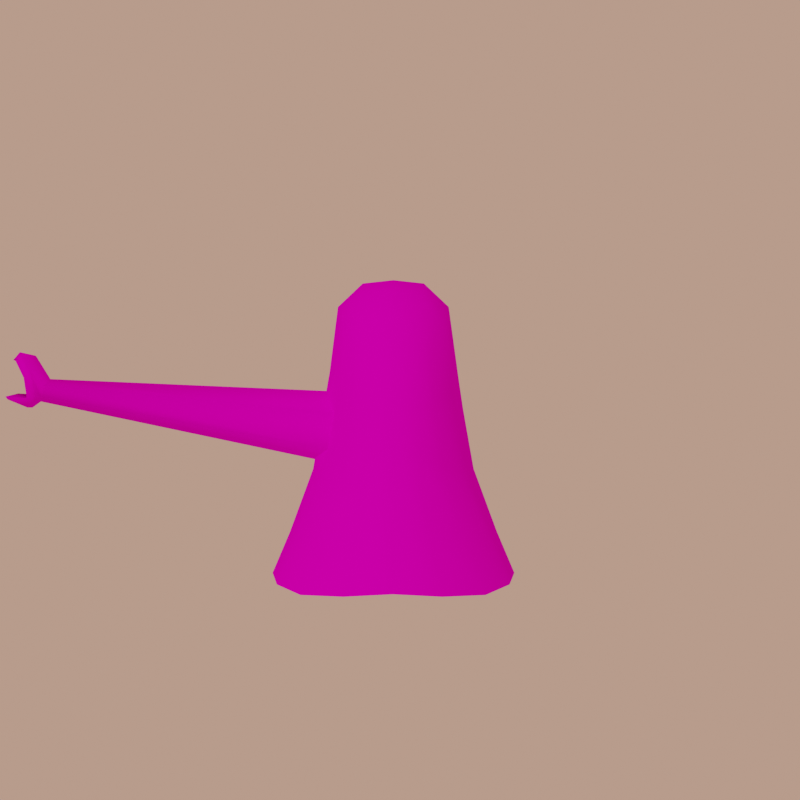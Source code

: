 # Source: Sneak_animations.blend  (saved by Blender 3.4.6; exported with 4.5.12 LTS)
import bpy
from mathutils import Matrix  # noqa: F401  (used for matrix-valued properties, if any)

bpy.ops.wm.read_factory_settings(use_empty=True)
scene = bpy.context.scene
scene.name = 'Scene'

# ---- collections
col_witness_stand = bpy.data.collections.new('Witness Stand'); scene.collection.children.link(col_witness_stand)
col_small_characters_stand = bpy.data.collections.new('Small Characters Stand'); scene.collection.children.link(col_small_characters_stand)
col_leaf_and_luther_stand = bpy.data.collections.new('Leaf and Luther Stand'); scene.collection.children.link(col_leaf_and_luther_stand)
col_tower_toppler_position = bpy.data.collections.new('Tower Toppler Position'); scene.collection.children.link(col_tower_toppler_position)

# ---- images (referenced by path relative to the original .blend; pixels are not part of the script)
import os
ASSET_DIR = os.environ.get("B2B_ASSET_DIR", "")  # directory of the original .blend (textures are referenced by path, not embedded)
HERE = os.path.dirname(os.path.abspath(__file__))  # packed textures are extracted next to this script under _unpacked/

def load_image(name, relpath, width, height, colorspace="sRGB"):
    """Load a texture the original file referenced (path relative to the .blend, or extracted next to this script)."""
    p = next((c for c in (os.path.join(HERE, relpath), os.path.join(ASSET_DIR, relpath)) if relpath and os.path.exists(c)), "")
    if p:
        img = bpy.data.images.load(p, check_existing=True)
        img.name = name
    else:  # same state as the original file: an image datablock whose file is absent (Cycles renders it pink)
        img = bpy.data.images.new(name, width, height)
        img.source = "FILE"
        img.filepath = "//" + (relpath or name)
    img.colorspace_settings.name = colorspace
    return img
img_sneak_png_001 = load_image('Sneak.png.001', 'Sneak.png', 1024, 1024, 'sRGB')

# ---- materials (node trees are filled in below, after node groups)
mat_brown = bpy.data.materials.new('Brown')
mat_brown.use_transparent_shadow = False
mat_light_brown = bpy.data.materials.new('Light Brown')
mat_light_brown.use_transparent_shadow = False
mat_sneak_mat = bpy.data.materials.new('sneak_MAT')
mat_sneak_mat.use_transparent_shadow = False
mat_sneak_mat.roughness = 0.5

# ---- material node trees
mat_brown.use_nodes = True; mat_brown.node_tree.nodes.clear()
_N = mat_brown.node_tree.nodes; _L = mat_brown.node_tree.links
n0 = _N.new('ShaderNodeBsdfPrincipled'); n0.name = 'Principled BSDF'; n0.location = (10, 300)
n0.distribution = 'GGX'
n0.subsurface_method = 'RANDOM_WALK_SKIN'
n0.inputs[0].default_value = (0.2582, 0.09562, 0.06973, 1.0)
n0.inputs[3].default_value = 1.45
n0.inputs[27].default_value = (0.0, 0.0, 0.0, 1.0)
n0.inputs[28].default_value = 1.0
n1 = _N.new('ShaderNodeOutputMaterial'); n1.name = 'Material Output'; n1.location = (300, 300)
_L.new(n0.outputs[0], n1.inputs[0])
n1.is_active_output = True
mat_light_brown.use_nodes = True; mat_light_brown.node_tree.nodes.clear()
_N = mat_light_brown.node_tree.nodes; _L = mat_light_brown.node_tree.links
n0 = _N.new('ShaderNodeBsdfPrincipled'); n0.name = 'Principled BSDF'; n0.location = (10, 300)
n0.distribution = 'GGX'
n0.subsurface_method = 'RANDOM_WALK_SKIN'
n0.inputs[0].default_value = (0.6152, 0.277, 0.1064, 1.0)
n0.inputs[3].default_value = 1.45
n0.inputs[27].default_value = (0.0, 0.0, 0.0, 1.0)
n0.inputs[28].default_value = 1.0
n1 = _N.new('ShaderNodeOutputMaterial'); n1.name = 'Material Output'; n1.location = (300, 300)
_L.new(n0.outputs[0], n1.inputs[0])
n1.is_active_output = True
mat_sneak_mat.use_nodes = True; mat_sneak_mat.node_tree.nodes.clear()
_N = mat_sneak_mat.node_tree.nodes; _L = mat_sneak_mat.node_tree.links
n0 = _N.new('ShaderNodeBsdfPrincipled'); n0.name = 'Principled BSDF'; n0.location = (10, 300)
n0.distribution = 'GGX'
n0.subsurface_method = 'RANDOM_WALK_SKIN'
n0.inputs[3].default_value = 1.45
n0.inputs[13].default_value = 0.0
n0.inputs[27].default_value = (0.0, 0.0, 0.0, 1.0)
n0.inputs[28].default_value = 1.0
n1 = _N.new('ShaderNodeOutputMaterial'); n1.name = 'Material Output'; n1.location = (300, 300)
n2 = _N.new('ShaderNodeNormalMap'); n2.name = 'Normal Map'; n2.location = (-300, -300)
n2.label = 'Normal/Map'
n2.inputs[0].default_value = 0.0
n3 = _N.new('ShaderNodeTexImage'); n3.name = 'Image Texture'; n3.location = (-300, 600)
n3.image = img_sneak_png_001
_L.new(n0.outputs[0], n1.inputs[0])
_L.new(n2.outputs[0], n0.inputs[5])
_L.new(n3.outputs[0], n0.inputs[0])
n1.is_active_output = True

# ---- world
world_world = bpy.data.worlds.new('World'); scene.world = world_world
world_world.use_nodes = True; world_world.node_tree.nodes.clear()
_N = world_world.node_tree.nodes; _L = world_world.node_tree.links
n0 = _N.new('ShaderNodeOutputWorld'); n0.name = 'World Output'; n0.location = (300, 300)
n1 = _N.new('ShaderNodeBackground'); n1.name = 'Background'; n1.location = (10, 300)
n1.inputs[0].default_value = (0.723, 0.3986, 0.2894, 1.0)
n1.inputs[1].default_value = 0.8
_L.new(n1.outputs[0], n0.inputs[0])
n0.is_active_output = True
world_world.color = (0.05088, 0.05088, 0.05088)
world_world.use_sun_shadow = False
world_world.sun_shadow_jitter_overblur = 0.0

# ---- cameras
cam_witness_stand_cam = bpy.data.cameras.new('Witness Stand Cam')

# ---- lights
light_sun = bpy.data.lights.new('Sun', 'SUN')
light_sun.color = (1.0, 0.7709, 0.5787)
light_sun.transmission_factor = 0.0
light_sun.energy = 1.0
light_sun.shadow_soft_size = 0.125

# ---- meshes
me_cylinder = bpy.data.meshes.new('Cylinder')
me_cylinder.from_pydata([(1.211e-09, -0.8257, 1.531), (1.211e-09, -0.8257, 0.0), (0.5826, -0.5844, 1.531), (0.5826, -0.5844, 0.0), (1.0, 0.0, 0.0), (1.0, 0.0, 1.531), (0.7071, -0.7071, 0.0), (0.7071, -0.7071, 1.531), (0.0, -1.0, 0.0), (0.0, -1.0, 1.531), (-0.7071, -0.7071, 0.0), (-0.7071, -0.7071, 1.531), (-1.0, 0.0, 0.0), (-1.0, 0.0, 1.531), (0.8239, -0.001816, 1.531), (0.8239, -0.001816, 0.0), (-0.5826, -0.5844, 0.0), (-0.5826, -0.5844, 1.531), (-0.8239, -0.001816, 0.0), (-0.8239, -0.001816, 1.531), (-0.5826, -0.5844, 1.455), (0.5826, -0.5844, 1.455), (1.0, 0.0, 1.455), (0.7071, -0.7071, 1.455), (0.0, -1.0, 1.455), (-0.7071, -0.7071, 1.455), (-1.0, 0.0, 1.455), (0.8239, -0.001816, 1.455), (1.211e-09, -0.8257, 1.455), (-0.8239, -0.001816, 1.455), (8.534e-10, -0.7508, 1.531), (0.562, -0.518, 1.531), (0.7929, -0.7394, 1.531), (1.121, 0.05355, 1.531), (1.085e-09, -1.068, 1.531), (-0.7929, -0.7394, 1.531), (-1.121, 0.05355, 1.531), (0.7948, 0.044, 1.531), (-0.562, -0.518, 1.531), (-0.7948, 0.044, 1.531), (-0.562, -0.518, 1.455), (0.562, -0.518, 1.455), (1.121, 0.05355, 1.455), (0.7929, -0.7394, 1.455), (1.085e-09, -1.068, 1.455), (-0.7929, -0.7394, 1.455), (-1.121, 0.05355, 1.455), (0.7948, 0.044, 1.455), (8.534e-10, -0.7508, 1.455), (-0.7948, 0.044, 1.455)], [], [(9, 11, 17, 0), (17, 19, 39, 38), (27, 22, 42, 47), (5, 14, 37, 33), (23, 24, 44, 43), (7, 5, 33, 32), (19, 13, 36, 39), (24, 25, 45, 44), (0, 17, 38, 30), (7, 9, 0, 2), (26, 12, 18, 29), (5, 7, 2, 14), (12, 10, 16, 18), (11, 9, 34, 35), (10, 8, 1, 16), (8, 6, 3, 1), (11, 13, 19, 17), (6, 4, 15, 3), (4, 22, 27, 15), (25, 26, 46, 45), (16, 20, 29, 18), (15, 27, 21, 3), (1, 28, 20, 16), (10, 12, 26, 25), (8, 10, 25, 24), (6, 8, 24, 23), (4, 6, 23, 22), (3, 21, 28, 1), (41, 31, 30, 48), (42, 43, 32, 33), (43, 44, 34, 32), (44, 45, 35, 34), (45, 46, 36, 35), (48, 30, 38, 40), (47, 37, 31, 41), (40, 38, 39, 49), (42, 33, 37, 47), (36, 46, 49, 39), (22, 23, 43, 42), (13, 11, 35, 36), (26, 29, 49, 46), (2, 0, 30, 31), (28, 21, 41, 48), (9, 7, 32, 34), (29, 20, 40, 49), (14, 2, 31, 37), (21, 27, 47, 41), (20, 28, 48, 40)])
me_cylinder.polygons.foreach_set('use_smooth', [True] * 48)
me_cylinder.polygons.foreach_set('material_index', [1, 1, 1, 1, 1, 1, 1, 1, 1, 1, 0, 1, 0, 1, 0, 0, 1, 0, 0, 1, 0, 0, 0, 0, 0, 0, 0, 0, 1, 1, 1, 1, 1, 1, 1, 1, 1, 1, 1, 1, 1, 1, 1, 1, 1, 1, 1, 1])
_uv = me_cylinder.uv_layers.new(name='UVMap')
_uv.uv.foreach_set('vector', [0.5, 1.0, 0.375, 1.0, 0.375, 1.0, 0.5, 1.0, 0.375, 1.0, 0.25, 1.0, 0.25, 1.0, 0.375, 1.0, 0.75, 0.9477, 0.75, 0.9477, 0.75, 0.9477, 0.75, 0.9477, 0.75, 1.0, 0.75, 1.0, 0.75, 1.0, 0.75, 1.0, 0.625, 0.9477, 0.5, 0.9477, 0.5, 0.9477, 0.625, 0.9477, 0.625, 1.0, 0.75, 1.0, 0.75, 1.0, 0.625, 1.0, 0.25, 1.0, 0.25, 1.0, 0.25, 1.0, 0.25, 1.0, 0.5, 0.9477, 0.375, 0.9477, 0.375, 0.9477, 0.5, 0.9477, 0.5, 1.0, 0.375, 1.0, 0.375, 1.0, 0.5, 1.0, 0.625, 1.0, 0.5, 1.0, 0.5, 1.0, 0.625, 1.0, 0.25, 0.9477, 0.25, 0.5, 0.25, 0.5, 0.25, 0.9477, 0.75, 1.0, 0.625, 1.0, 0.625, 1.0, 0.75, 1.0, 0.25, 0.5, 0.375, 0.5, 0.375, 0.5, 0.25, 0.5, 0.375, 1.0, 0.5, 1.0, 0.5, 1.0, 0.375, 1.0, 0.375, 0.5, 0.5, 0.5, 0.5, 0.5, 0.375, 0.5, 0.5, 0.5, 0.625, 0.5, 0.625, 0.5, 0.5, 0.5, 0.375, 1.0, 0.25, 1.0, 0.25, 1.0, 0.375, 1.0, 0.625, 0.5, 0.75, 0.5, 0.75, 0.5, 0.625, 0.5, 0.75, 0.5, 0.75, 0.9477, 0.75, 0.9477, 0.75, 0.5, 0.375, 0.9477, 0.25, 0.9477, 0.25, 0.9477, 0.375, 0.9477, 0.375, 0.5, 0.375, 0.9477, 0.25, 0.9477, 0.25, 0.5, 0.75, 0.5, 0.75, 0.9477, 0.625, 0.9477, 0.625, 0.5, 0.5, 0.5, 0.5, 0.9477, 0.375, 0.9477, 0.375, 0.5, 0.375, 0.5, 0.25, 0.5, 0.25, 0.9477, 0.375, 0.9477, 0.5, 0.5, 0.375, 0.5, 0.375, 0.9477, 0.5, 0.9477, 0.625, 0.5, 0.5, 0.5, 0.5, 0.9477, 0.625, 0.9477, 0.75, 0.5, 0.625, 0.5, 0.625, 0.9477, 0.75, 0.9477, 0.625, 0.5, 0.625, 0.9477, 0.5, 0.9477, 0.5, 0.5, 0.625, 0.9477, 0.625, 1.0, 0.5, 1.0, 0.5, 0.9477, 0.75, 0.9477, 0.625, 0.9477, 0.625, 1.0, 0.75, 1.0, 0.625, 0.9477, 0.5, 0.9477, 0.5, 1.0, 0.625, 1.0, 0.5, 0.9477, 0.375, 0.9477, 0.375, 1.0, 0.5, 1.0, 0.375, 0.9477, 0.25, 0.9477, 0.25, 1.0, 0.375, 1.0, 0.5, 0.9477, 0.5, 1.0, 0.375, 1.0, 0.375, 0.9477, 0.75, 0.9477, 0.75, 1.0, 0.625, 1.0, 0.625, 0.9477, 0.375, 0.9477, 0.375, 1.0, 0.25, 1.0, 0.25, 0.9477, 0.75, 0.9477, 0.75, 1.0, 0.75, 1.0, 0.75, 0.9477, 0.25, 1.0, 0.25, 0.9477, 0.25, 0.9477, 0.25, 1.0, 0.75, 0.9477, 0.625, 0.9477, 0.625, 0.9477, 0.75, 0.9477, 0.25, 1.0, 0.375, 1.0, 0.375, 1.0, 0.25, 1.0, 0.25, 0.9477, 0.25, 0.9477, 0.25, 0.9477, 0.25, 0.9477, 0.625, 1.0, 0.5, 1.0, 0.5, 1.0, 0.625, 1.0, 0.5, 0.9477, 0.625, 0.9477, 0.625, 0.9477, 0.5, 0.9477, 0.5, 1.0, 0.625, 1.0, 0.625, 1.0, 0.5, 1.0, 0.25, 0.9477, 0.375, 0.9477, 0.375, 0.9477, 0.25, 0.9477, 0.75, 1.0, 0.625, 1.0, 0.625, 1.0, 0.75, 1.0, 0.625, 0.9477, 0.75, 0.9477, 0.75, 0.9477, 0.625, 0.9477, 0.375, 0.9477, 0.5, 0.9477, 0.5, 0.9477, 0.375, 0.9477])
me_cylinder.materials.append(mat_brown)
me_cylinder.materials.append(mat_light_brown)
me_cylinder.update()
me_cube = bpy.data.meshes.new('Cube')
me_cube.from_pydata([(-2.439, -0.2, -1.7), (-2.439, -0.2, 1.5), (-2.439, 0.2, -1.7), (-2.439, 0.2, 1.5), (2.439, -0.2, -1.7), (2.439, -0.2, 1.5), (2.439, 0.2, -1.7), (2.439, 0.2, 1.5), (2.276, 0.2, -1.7), (-2.276, 0.2, -1.7), (-2.276, 0.2, 1.5), (2.276, 0.2, 1.5), (-2.276, -0.2, -1.7), (2.276, -0.2, -1.7), (2.276, -0.2, 1.5), (-2.276, -0.2, 1.5), (-2.439, -0.2, -1.533), (-2.439, -0.2, 1.333), (-2.439, 0.2, 1.333), (-2.439, 0.2, -1.533), (2.439, 0.2, 1.333), (2.439, 0.2, -1.533), (2.439, -0.2, 1.333), (2.439, -0.2, -1.533), (2.276, -0.2, 1.333), (2.276, -0.2, -1.533), (-2.276, -0.2, 1.333), (-2.276, -0.2, -1.533), (-2.276, 0.2, 1.333), (-2.276, 0.2, -1.533), (2.276, 0.2, 1.333), (2.276, 0.2, -1.533)], [], [(17, 1, 3, 18), (30, 11, 7, 20), (20, 7, 5, 22), (26, 15, 1, 17), (8, 6, 4, 13), (10, 3, 1, 15), (7, 11, 14, 5), (11, 10, 15, 14), (2, 9, 12, 0), (9, 8, 13, 12), (22, 5, 14, 24), (24, 14, 15, 26), (18, 3, 10, 28), (28, 10, 11, 30), (9, 29, 31, 8), (25, 24, 30, 31), (2, 19, 29, 9), (19, 18, 28, 29), (13, 25, 27, 12), (28, 30, 24, 26), (4, 23, 25, 13), (23, 22, 24, 25), (12, 27, 16, 0), (27, 26, 17, 16), (6, 21, 23, 4), (21, 20, 22, 23), (8, 31, 21, 6), (31, 30, 20, 21), (0, 16, 19, 2), (16, 17, 18, 19), (27, 29, 28, 26), (29, 27, 25, 31)])
_uv = me_cube.uv_layers.new(name='UVMap')
_uv.uv.foreach_set('vector', [0.5417, 0.0, 0.625, 0.0, 0.625, 0.25, 0.5417, 0.25, 0.5417, 0.4167, 0.625, 0.4167, 0.625, 0.5, 0.5417, 0.5, 0.5417, 0.5, 0.625, 0.5, 0.625, 0.75, 0.5417, 0.75, 0.5417, 0.9167, 0.625, 0.9167, 0.625, 1.0, 0.5417, 1.0, 0.2917, 0.5, 0.375, 0.5, 0.375, 0.75, 0.2917, 0.75, 0.7917, 0.5, 0.875, 0.5, 0.875, 0.75, 0.7917, 0.75, 0.625, 0.5, 0.7083, 0.5, 0.7083, 0.75, 0.625, 0.75, 0.7083, 0.5, 0.7917, 0.5, 0.7917, 0.75, 0.7083, 0.75, 0.125, 0.5, 0.2083, 0.5, 0.2083, 0.75, 0.125, 0.75, 0.2083, 0.5, 0.2917, 0.5, 0.2917, 0.75, 0.2083, 0.75, 0.5417, 0.75, 0.625, 0.75, 0.625, 0.8333, 0.5417, 0.8333, 0.5417, 0.8333, 0.625, 0.8333, 0.625, 0.9167, 0.5417, 0.9167, 0.5417, 0.25, 0.625, 0.25, 0.625, 0.3333, 0.5417, 0.3333, 0.5417, 0.3333, 0.625, 0.3333, 0.625, 0.4167, 0.5417, 0.4167, 0.375, 0.3333, 0.4583, 0.3333, 0.4583, 0.4167, 0.375, 0.4167, 0.4583, 0.8333, 0.5417, 0.8333, 0.5417, 0.4167, 0.4583, 0.4167, 0.375, 0.25, 0.4583, 0.25, 0.4583, 0.3333, 0.375, 0.3333, 0.4583, 0.25, 0.5417, 0.25, 0.5417, 0.3333, 0.4583, 0.3333, 0.375, 0.8333, 0.4583, 0.8333, 0.4583, 0.9167, 0.375, 0.9167, 0.5417, 0.3333, 0.5417, 0.4167, 0.5417, 0.8333, 0.5417, 0.9167, 0.375, 0.75, 0.4583, 0.75, 0.4583, 0.8333, 0.375, 0.8333, 0.4583, 0.75, 0.5417, 0.75, 0.5417, 0.8333, 0.4583, 0.8333, 0.375, 0.9167, 0.4583, 0.9167, 0.4583, 1.0, 0.375, 1.0, 0.4583, 0.9167, 0.5417, 0.9167, 0.5417, 1.0, 0.4583, 1.0, 0.375, 0.5, 0.4583, 0.5, 0.4583, 0.75, 0.375, 0.75, 0.4583, 0.5, 0.5417, 0.5, 0.5417, 0.75, 0.4583, 0.75, 0.375, 0.4167, 0.4583, 0.4167, 0.4583, 0.5, 0.375, 0.5, 0.4583, 0.4167, 0.5417, 0.4167, 0.5417, 0.5, 0.4583, 0.5, 0.375, 0.0, 0.4583, 0.0, 0.4583, 0.25, 0.375, 0.25, 0.4583, 0.0, 0.5417, 0.0, 0.5417, 0.25, 0.4583, 0.25, 0.4583, 0.9167, 0.4583, 0.3333, 0.5417, 0.3333, 0.5417, 0.9167, 0.4583, 0.3333, 0.4583, 0.9167, 0.4583, 0.8333, 0.4583, 0.4167])
me_cube.update()
me_cube_018 = bpy.data.meshes.new('Cube.018')
me_cube_018.from_pydata([(-0.5378, 0.5026, -0.0442), (-0.3082, 0.655, -0.0442), (-0.4669, 0.4317, 0.199), (-0.6902, 0.273, -0.0442), (-0.7448, 0.00288, -0.0442), (-0.5955, 0.2353, 0.2001), (-0.6399, 0.002109, 0.2021), (-0.5036, 0.1901, 0.5539), (-0.4055, 0.3654, 0.5476), (-0.5011, -0.03171, 0.5738), (-0.4219, 0.1516, 1.08), (-0.4088, -0.04868, 1.078), (-0.3465, 0.1643, 1.481), (-0.3514, 0.3086, 1.074), (-0.3111, 0.2759, 1.389), (-0.2149, 0.4033, 1.095), (-0.2015, 0.3123, 1.483), (-0.03806, 0.4353, 1.111), (-0.2391, 0.4758, 0.5512), (-0.03806, 0.514, 0.5548), (-0.2704, 0.5604, 0.2001), (-0.03806, 0.6058, 0.2011), (-0.03806, 0.7096, -0.0442), (0.1943, 0.5604, 0.2001), (0.163, 0.4757, 0.5512), (0.3908, 0.4317, 0.199), (0.2321, 0.655, -0.0442), (0.4616, 0.5026, -0.0442), (0.6141, 0.273, -0.0442), (0.6686, 0.00288, -0.0442), (0.5194, 0.2353, 0.2001), (0.4274, 0.1901, 0.5539), (0.5638, 0.002109, 0.2021), (0.425, -0.03172, 0.5738), (0.4916, -0.2402, 0.2315), (0.3362, -0.248, 0.6147), (0.3425, -0.4295, 0.2701), (0.6141, -0.2672, -0.0442), (0.4612, -0.4968, -0.04347), (0.2225, -0.6512, -0.01186), (-0.03806, -0.7121, 0.01756), (0.1469, -0.5615, 0.3326), (0.1038, -0.4935, 0.697), (-0.03806, -0.6061, 0.3715), (-0.03806, -0.5255, 0.7092), (-0.2231, -0.5615, 0.3326), (-0.1799, -0.4935, 0.697), (-0.4186, -0.4295, 0.2701), (-0.2986, -0.6512, -0.01186), (-0.5374, -0.4968, -0.04347), (-0.6902, -0.2672, -0.0442), (-0.5678, -0.2402, 0.2315), (-0.4123, -0.248, 0.6147), (-0.2983, -0.4035, 0.662), (-0.3381, -0.2445, 1.027), (-0.2578, -0.38, 0.9759), (-0.317, -0.1885, 1.418), (-0.2568, -0.3142, 1.279), (-0.3547, -0.009958, 1.504), (-0.1968, -0.1882, 1.565), (-0.03806, -0.1948, 1.591), (-0.2126, -0.004887, 1.638), (-0.1683, -0.3507, 1.352), (-0.03806, -0.3677, 1.384), (-0.1704, -0.4599, 0.963), (-0.03806, -0.4941, 0.9626), (0.09426, -0.4599, 0.963), (0.1817, -0.38, 0.9759), (0.09213, -0.3507, 1.352), (0.1807, -0.3142, 1.279), (0.1207, -0.1882, 1.565), (0.2408, -0.1885, 1.418), (0.1365, -0.004887, 1.638), (0.2786, -0.009958, 1.504), (-0.03806, -0.005877, 1.657), (0.133, 0.174, 1.623), (0.2704, 0.1643, 1.481), (0.1254, 0.3123, 1.483), (-0.03806, 0.1806, 1.652), (-0.03806, 0.3289, 1.523), (-0.2092, 0.174, 1.623), (0.2349, 0.2759, 1.389), (0.1387, 0.4033, 1.095), (0.2753, 0.3086, 1.074), (0.3293, 0.3654, 0.5476), (0.3457, 0.1516, 1.08), (0.3327, -0.04869, 1.079), (0.262, -0.2445, 1.027), (0.2222, -0.4035, 0.662), (-0.3022, -0.0007683, 0.5856), (-0.2876, -0.2353, 0.6929), (-0.244, -0.0007683, 1.015), (-0.2876, 0.2337, 0.6929), (-0.2585, -0.2352, 0.9076), (-0.2585, 0.2337, 0.9076), (-2.043, -0.07191, 0.9938), (-2.069, -0.0007677, 0.9612), (-2.011, -0.0007678, 1.091), (-2.043, 0.07037, 0.9938), (-2.026, -0.07191, 1.059), (-2.026, 0.07037, 1.059), (-2.068, -0.1103, 0.9992), (-2.119, -0.0007677, 0.926), (-2.182, -0.0007677, 1.246), (-2.068, 0.1088, 0.9992), (-2.125, -0.1103, 1.218), (-2.125, 0.1088, 1.218), (-2.114, -0.1103, 0.9915), (-2.148, -0.0007677, 0.926), (-2.221, -0.0007677, 1.201), (-2.114, 0.1088, 0.9915), (-2.171, -0.1103, 1.201), (-2.171, 0.1088, 1.201), (-2.081, 0.1088, 1.119), (-2.128, -0.1103, 1.106), (-2.128, 0.1088, 1.106), (-2.081, -0.1103, 1.119), (-2.235, -0.1103, 0.9993), (-2.26, -0.0007677, 0.9727), (-2.235, 0.1088, 0.9993), (-2.097, -0.0007678, 1.227)], [], [(0, 2, 20, 1), (3, 5, 2, 0), (4, 6, 5, 3), (6, 9, 7, 5), (5, 7, 8, 2), (7, 10, 13, 8), (9, 11, 10, 7), (11, 58, 12, 10), (10, 12, 14, 13), (8, 13, 15, 18), (13, 14, 16, 15), (15, 16, 79, 17), (18, 15, 17, 19), (2, 8, 18, 20), (20, 18, 19, 21), (1, 20, 21, 22), (22, 21, 23, 26), (21, 19, 24, 23), (23, 24, 84, 25), (26, 23, 25, 27), (27, 25, 30, 28), (28, 30, 32, 29), (25, 84, 31, 30), (30, 31, 33, 32), (29, 32, 34, 37), (32, 33, 35, 34), (34, 35, 88, 36), (37, 34, 36, 38), (38, 36, 41, 39), (39, 41, 43, 40), (36, 88, 42, 41), (41, 42, 44, 43), (40, 43, 45, 48), (43, 44, 46, 45), (45, 46, 53, 47), (48, 45, 47, 49), (49, 47, 51, 50), (50, 51, 6, 4), (47, 53, 52, 51), (51, 52, 9, 6), (53, 55, 54, 52), (52, 54, 11, 9), (55, 57, 56, 54), (54, 56, 58, 11), (62, 59, 56, 57), (59, 61, 58, 56), (60, 74, 61, 59), (63, 60, 59, 62), (65, 63, 62, 64), (64, 62, 57, 55), (46, 44, 65, 64), (46, 64, 55, 53), (66, 68, 63, 65), (42, 66, 65, 44), (67, 69, 68, 66), (88, 67, 66, 42), (69, 71, 70, 68), (68, 70, 60, 63), (71, 73, 72, 70), (70, 72, 74, 60), (73, 76, 75, 72), (72, 75, 78, 74), (76, 81, 77, 75), (75, 77, 79, 78), (78, 79, 16, 80), (74, 78, 80, 61), (80, 16, 14, 12), (61, 80, 12, 58), (17, 79, 77, 82), (82, 77, 81, 83), (19, 17, 82, 24), (24, 82, 83, 84), (83, 81, 76, 85), (84, 83, 85, 31), (85, 76, 73, 86), (31, 85, 86, 33), (86, 73, 71, 87), (33, 86, 87, 35), (87, 71, 69, 67), (35, 87, 67, 88), (89, 90, 95, 96), (94, 92, 98, 100), (98, 96, 102, 104), (95, 99, 116, 101), (90, 93, 99, 95), (91, 94, 100, 97), (93, 91, 97, 99), (92, 89, 96, 98), (96, 95, 101, 102), (97, 100, 106), (99, 97, 105), (100, 113, 106), (101, 116, 114, 107), (102, 101, 107, 108), (104, 102, 108, 110), (103, 106, 112, 109), (105, 103, 109, 111), (106, 113, 115, 112), (107, 110, 119, 117), (114, 116, 105, 111), (111, 112, 115, 114), (109, 112, 111), (116, 99, 105), (115, 113, 104, 110), (114, 115, 110, 107), (113, 100, 98, 104), (117, 119, 118), (110, 108, 118, 119), (108, 107, 117, 118), (120, 106, 103), (105, 120, 103), (106, 120, 97), (105, 97, 120)])
me_cube_018.polygons.foreach_set('use_smooth', [True] * 113)
_uv = me_cube_018.uv_layers.new(name='UVMap')
_uv.uv.foreach_set('vector', [0.7789, 0.8128, 0.7939, 0.75, 0.8513, 0.7584, 0.8457, 0.8235, 0.4749, 0.812, 0.5394, 0.8046, 0.5491, 0.8614, 0.4873, 0.8779, 0.4711, 0.7458, 0.5365, 0.7459, 0.5394, 0.8046, 0.4749, 0.812, 0.5365, 0.7459, 0.6361, 0.7378, 0.6305, 0.7934, 0.5394, 0.8046, 0.5394, 0.8046, 0.6305, 0.7934, 0.6342, 0.8425, 0.5491, 0.8614, 0.6305, 0.7934, 0.7611, 0.7866, 0.7618, 0.8279, 0.6342, 0.8425, 0.6361, 0.7378, 0.7628, 0.7384, 0.7611, 0.7866, 0.6305, 0.7934, 0.8549, 0.4497, 0.9549, 0.4154, 0.9677, 0.4567, 0.875, 0.4948, 0.875, 0.4948, 0.9677, 0.4567, 0.9611, 0.4927, 0.8937, 0.5327, 0.8096, 0.6633, 0.8281, 0.5344, 0.8689, 0.5342, 0.8583, 0.6687, 0.1933, 0.8943, 0.2076, 0.8172, 0.2381, 0.797, 0.2345, 0.8948, 0.2345, 0.8948, 0.2381, 0.797, 0.2787, 0.7883, 0.2787, 0.8928, 0.8583, 0.6687, 0.8689, 0.5342, 0.9131, 0.5327, 0.9087, 0.6703, 0.7939, 0.75, 0.8096, 0.6633, 0.8583, 0.6687, 0.8513, 0.7584, 0.8513, 0.7584, 0.8583, 0.6687, 0.9087, 0.6703, 0.9095, 0.7598, 0.8457, 0.8235, 0.8513, 0.7584, 0.9095, 0.7598, 0.9131, 0.8249, 0.5005, 0.0, 0.5604, 0.02114, 0.5461, 0.07655, 0.4834, 0.06349, 0.5604, 0.02114, 0.6448, 0.04402, 0.6346, 0.09315, 0.5461, 0.07655, 0.5461, 0.07655, 0.6346, 0.09315, 0.6284, 0.1428, 0.538, 0.1343, 0.4834, 0.06349, 0.5461, 0.07655, 0.538, 0.1343, 0.4737, 0.1283, 0.4737, 0.1283, 0.538, 0.1343, 0.5357, 0.1929, 0.4711, 0.1939, 0.4711, 0.1939, 0.5357, 0.1929, 0.5395, 0.2517, 0.4751, 0.2591, 0.538, 0.1343, 0.6284, 0.1428, 0.6291, 0.1939, 0.5357, 0.1929, 0.5357, 0.1929, 0.6291, 0.1939, 0.64, 0.2498, 0.5395, 0.2517, 0.4751, 0.2591, 0.5395, 0.2517, 0.5584, 0.3118, 0.4861, 0.3231, 0.5395, 0.2517, 0.64, 0.2498, 0.6619, 0.3061, 0.5584, 0.3118, 0.5584, 0.3118, 0.6619, 0.3061, 0.6859, 0.3498, 0.5848, 0.3659, 0.4861, 0.3231, 0.5584, 0.3118, 0.5848, 0.3659, 0.5047, 0.3854, 0.5047, 0.3854, 0.5848, 0.3659, 0.6199, 0.4145, 0.5377, 0.4441, 0.5377, 0.4441, 0.6199, 0.4145, 0.6481, 0.4519, 0.5729, 0.497, 0.5848, 0.3659, 0.6859, 0.3498, 0.7058, 0.3821, 0.6199, 0.4145, 0.6199, 0.4145, 0.7058, 0.3821, 0.7223, 0.4136, 0.6481, 0.4519, 0.5468, 0.497, 0.6264, 0.5356, 0.6013, 0.5756, 0.5161, 0.5533, 0.6264, 0.5356, 0.7041, 0.5676, 0.6902, 0.6006, 0.6013, 0.5756, 0.6013, 0.5756, 0.6902, 0.6006, 0.6731, 0.6346, 0.5706, 0.6275, 0.5161, 0.5533, 0.6013, 0.5756, 0.5706, 0.6275, 0.4882, 0.6155, 0.4882, 0.6155, 0.5706, 0.6275, 0.5492, 0.6842, 0.4755, 0.68, 0.4755, 0.68, 0.5492, 0.6842, 0.5365, 0.7459, 0.4711, 0.7458, 0.5706, 0.6275, 0.6731, 0.6346, 0.6529, 0.6802, 0.5492, 0.6842, 0.5492, 0.6842, 0.6529, 0.6802, 0.6361, 0.7378, 0.5365, 0.7459, 0.6731, 0.6346, 0.7502, 0.6475, 0.756, 0.6871, 0.6529, 0.6802, 0.6529, 0.6802, 0.756, 0.6871, 0.7628, 0.7384, 0.6361, 0.7378, 0.7994, 0.3747, 0.8745, 0.3617, 0.9185, 0.3818, 0.8244, 0.4067, 0.8244, 0.4067, 0.9185, 0.3818, 0.9549, 0.4154, 0.8549, 0.4497, 0.06573, 0.9907, 0.04656, 0.9275, 0.0919, 0.9377, 0.09666, 0.9882, 0.04656, 0.9275, 0.04296, 0.8827, 0.09028, 0.8855, 0.0919, 0.9377, 0.008201, 0.9352, 0.0, 0.8845, 0.04296, 0.8827, 0.04656, 0.9275, 0.03191, 1.0, 0.008201, 0.9352, 0.04656, 0.9275, 0.06573, 0.9907, 0.7807, 0.3151, 0.8878, 0.3012, 0.8858, 0.3343, 0.7875, 0.348, 0.7875, 0.348, 0.8858, 0.3343, 0.8745, 0.3617, 0.7994, 0.3747, 0.6902, 0.6006, 0.7041, 0.5676, 0.7628, 0.5872, 0.7534, 0.619, 0.6902, 0.6006, 0.7534, 0.619, 0.7502, 0.6475, 0.6731, 0.6346, 0.7789, 0.2815, 0.8775, 0.2697, 0.8878, 0.3012, 0.7807, 0.3151, 0.7058, 0.3821, 0.767, 0.3588, 0.7789, 0.3895, 0.7223, 0.4136, 0.7836, 0.2527, 0.8595, 0.2461, 0.8775, 0.2697, 0.7789, 0.2815, 0.6859, 0.3498, 0.7615, 0.3307, 0.767, 0.3588, 0.7058, 0.3821, 0.1933, 0.8001, 0.1886, 0.8505, 0.1432, 0.8608, 0.1624, 0.7976, 0.1624, 0.7976, 0.1432, 0.8608, 0.1049, 0.8531, 0.1286, 0.7883, 0.1886, 0.8505, 0.1869, 0.9028, 0.1396, 0.9056, 0.1432, 0.8608, 0.1432, 0.8608, 0.1396, 0.9056, 0.09666, 0.9038, 0.1049, 0.8531, 0.1869, 0.9028, 0.1874, 0.9482, 0.1402, 0.9458, 0.1396, 0.9056, 0.1396, 0.9056, 0.1402, 0.9458, 0.09918, 0.9517, 0.09666, 0.9038, 0.1874, 0.9482, 0.1933, 0.9856, 0.1557, 0.9903, 0.1402, 0.9458, 0.1402, 0.9458, 0.1557, 0.9903, 0.1131, 1.0, 0.09918, 0.9517, 0.002519, 0.8366, 0.01648, 0.7883, 0.05905, 0.798, 0.04359, 0.8425, 0.0, 0.8845, 0.002519, 0.8366, 0.04359, 0.8425, 0.04296, 0.8827, 0.04359, 0.8425, 0.05905, 0.798, 0.09666, 0.8027, 0.09077, 0.8401, 0.04296, 0.8827, 0.04359, 0.8425, 0.09077, 0.8401, 0.09028, 0.8855, 0.8741, 0.0, 0.9677, 0.04661, 0.9418, 0.07915, 0.8526, 0.03876, 0.8526, 0.03876, 0.9418, 0.07915, 0.9101, 0.09741, 0.8347, 0.07584, 0.6448, 0.04402, 0.7789, 0.06826, 0.7683, 0.1107, 0.6346, 0.09315, 0.6346, 0.09315, 0.7683, 0.1107, 0.7597, 0.1502, 0.6284, 0.1428, 0.8347, 0.07584, 0.9101, 0.09741, 0.9256, 0.1306, 0.8262, 0.1173, 0.6284, 0.1428, 0.7597, 0.1502, 0.7617, 0.1916, 0.6291, 0.1939, 0.8262, 0.1173, 0.9256, 0.1306, 0.9236, 0.1738, 0.8182, 0.166, 0.6291, 0.1939, 0.7617, 0.1916, 0.7669, 0.2395, 0.64, 0.2498, 0.8182, 0.166, 0.9236, 0.1738, 0.897, 0.2155, 0.7996, 0.2153, 0.64, 0.2498, 0.7669, 0.2395, 0.7641, 0.291, 0.6619, 0.3061, 0.7996, 0.2153, 0.897, 0.2155, 0.8595, 0.2461, 0.7836, 0.2527, 0.6619, 0.3061, 0.7641, 0.291, 0.7615, 0.3307, 0.6859, 0.3498, 0.2356, 0.003219, 0.3105, 0.0, 0.3129, 0.7146, 0.2859, 0.7153, 0.08501, 0.001898, 0.1606, 0.0, 0.1583, 0.7146, 0.1303, 0.7096, 0.1583, 0.7146, 0.1852, 0.7153, 0.1979, 0.7344, 0.1536, 0.7278, 0.3129, 0.7146, 0.3408, 0.7096, 0.357, 0.7393, 0.3175, 0.7278, 0.3105, 0.0, 0.3861, 0.001898, 0.3408, 0.7096, 0.3129, 0.7146, 0.0, 0.01074, 0.08501, 0.001898, 0.1303, 0.7096, 0.1038, 0.701, 0.3861, 0.001898, 0.4711, 0.01074, 0.3673, 0.701, 0.3408, 0.7096, 0.1606, 0.0, 0.2356, 0.003219, 0.1852, 0.7153, 0.1583, 0.7146, 0.2859, 0.7153, 0.3129, 0.7146, 0.3175, 0.7278, 0.2732, 0.7344, 0.1038, 0.701, 0.1303, 0.7096, 0.08768, 0.7565, 0.3408, 0.7096, 0.3673, 0.701, 0.3834, 0.7565, 0.1303, 0.7096, 0.1141, 0.7393, 0.08768, 0.7565, 0.3175, 0.7278, 0.357, 0.7393, 0.35, 0.7555, 0.3117, 0.7435, 0.2732, 0.7344, 0.3175, 0.7278, 0.3117, 0.7435, 0.2704, 0.7444, 0.1536, 0.7278, 0.1979, 0.7344, 0.2007, 0.7444, 0.1594, 0.7435, 0.05794, 0.7693, 0.08768, 0.7565, 0.09063, 0.7709, 0.06241, 0.7883, 0.3834, 0.7565, 0.4132, 0.7693, 0.4087, 0.7883, 0.3805, 0.7709, 0.08768, 0.7565, 0.1141, 0.7393, 0.1211, 0.7555, 0.09063, 0.7709, 0.4109, 0.8552, 0.4109, 0.7883, 0.4572, 0.7883, 0.4572, 0.8552, 0.35, 0.7555, 0.357, 0.7393, 0.3834, 0.7565, 0.3805, 0.7709, 0.2787, 0.8073, 0.3457, 0.8073, 0.3457, 0.847, 0.2787, 0.847, 0.3122, 0.7883, 0.3457, 0.8073, 0.2787, 0.8073, 0.357, 0.7393, 0.3408, 0.7096, 0.3834, 0.7565, 0.1211, 0.7555, 0.1141, 0.7393, 0.1536, 0.7278, 0.1594, 0.7435, 0.2787, 0.847, 0.3457, 0.847, 0.3457, 0.891, 0.2787, 0.891, 0.1141, 0.7393, 0.1303, 0.7096, 0.1583, 0.7146, 0.1536, 0.7278, 0.4572, 0.8552, 0.4572, 0.7883, 0.4711, 0.8218, 0.1594, 0.7435, 0.2007, 0.7444, 0.2037, 0.7883, 0.1696, 0.786, 0.2704, 0.7444, 0.3117, 0.7435, 0.3015, 0.786, 0.2674, 0.7883, 0.06616, 0.7399, 0.08768, 0.7565, 0.05794, 0.7693, 0.3834, 0.7565, 0.4049, 0.7399, 0.4132, 0.7693, 0.08768, 0.7565, 0.06616, 0.7399, 0.1038, 0.701, 0.3834, 0.7565, 0.3673, 0.701, 0.4049, 0.7399])
me_cube_018.materials.append(mat_sneak_mat)
me_cube_018.use_remesh_fix_poles = True
me_cube_018.use_remesh_preserve_attributes = False
me_cube_018.update()
me_cube_018.normals_split_custom_set([tuple(v) for v in zip(*[iter([-0.6532, 0.6532, 0.383, -0.6737, 0.6641, 0.3241, -0.3598, 0.876, 0.3211, -0.351, 0.8535, 0.385, -0.8535, 0.3504, 0.3857, -0.8785, 0.3341, 0.3415, -0.6737, 0.6641, 0.3241, -0.6532, 0.6532, 0.383, -0.9172, -0.009175, 0.3983, -0.9294, -0.03858, 0.3671, -0.8785, 0.3341, 0.3415, -0.8535, 0.3504, 0.3857, -0.9294, -0.03858, 0.3671, -0.9564, -0.1434, 0.2546, -0.9347, 0.2677, 0.2337, -0.8785, 0.3341, 0.3415, -0.8785, 0.3341, 0.3415, -0.9347, 0.2677, 0.2337, -0.7187, 0.6635, 0.2078, -0.6737, 0.6641, 0.3241, -0.9347, 0.2677, 0.2337, -0.9651, 0.2056, 0.1622, -0.7441, 0.6477, 0.1636, -0.7187, 0.6635, 0.2078, -0.9564, -0.1434, 0.2546, -0.9709, -0.1855, 0.1517, -0.9651, 0.2056, 0.1622, -0.9347, 0.2677, 0.2337, -0.9709, -0.1855, 0.1517, -0.8694, -0.1527, 0.4698, -0.8486, 0.2923, 0.4409, -0.9651, 0.2056, 0.1622, -0.9651, 0.2056, 0.1622, -0.8486, 0.2923, 0.4409, -0.7171, 0.642, 0.2712, -0.7441, 0.6477, 0.1636, -0.7187, 0.6635, 0.2078, -0.7441, 0.6477, 0.1636, -0.3685, 0.9124, 0.1782, -0.3758, 0.9054, 0.1977, -0.7441, 0.6477, 0.1636, -0.7171, 0.642, 0.2712, -0.387, 0.8004, 0.4578, -0.3685, 0.9124, 0.1782, -0.3685, 0.9124, 0.1782, -0.387, 0.8004, 0.4578, 3.012e-05, 0.8485, 0.5291, 7.738e-05, 0.9811, 0.1934, -0.3758, 0.9054, 0.1977, -0.3685, 0.9124, 0.1782, 7.738e-05, 0.9811, 0.1934, 6.492e-05, 0.9805, 0.1965, -0.6737, 0.6641, 0.3241, -0.7187, 0.6635, 0.2078, -0.3758, 0.9054, 0.1977, -0.3598, 0.876, 0.3211, -0.3598, 0.876, 0.3211, -0.3758, 0.9054, 0.1977, 6.492e-05, 0.9805, 0.1965, 1.599e-05, 0.9465, 0.3227, -0.351, 0.8535, 0.385, -0.3598, 0.876, 0.3211, 1.599e-05, 0.9465, 0.3227, 7.101e-08, 0.9217, 0.3879, 7.101e-08, 0.9217, 0.3879, 1.599e-05, 0.9465, 0.3227, 0.3598, 0.876, 0.3211, 0.351, 0.8535, 0.385, 1.599e-05, 0.9465, 0.3227, 6.492e-05, 0.9805, 0.1965, 0.3758, 0.9054, 0.1977, 0.3598, 0.876, 0.3211, 0.3598, 0.876, 0.3211, 0.3758, 0.9054, 0.1977, 0.7187, 0.6635, 0.2078, 0.6737, 0.6641, 0.3242, 0.351, 0.8535, 0.385, 0.3598, 0.876, 0.3211, 0.6737, 0.6641, 0.3242, 0.6532, 0.6532, 0.383, 0.6532, 0.6532, 0.383, 0.6737, 0.6641, 0.3242, 0.8785, 0.3341, 0.3415, 0.8535, 0.3504, 0.3857, 0.8535, 0.3504, 0.3857, 0.8785, 0.3341, 0.3415, 0.9294, -0.03858, 0.3671, 0.9172, -0.009175, 0.3983, 0.6737, 0.6641, 0.3242, 0.7187, 0.6635, 0.2078, 0.9347, 0.2677, 0.2337, 0.8785, 0.3341, 0.3415, 0.8785, 0.3341, 0.3415, 0.9347, 0.2677, 0.2337, 0.9564, -0.1434, 0.2546, 0.9294, -0.03858, 0.3671, 0.9172, -0.009175, 0.3983, 0.9294, -0.03858, 0.3671, 0.85, -0.3791, 0.3657, 0.8444, -0.3531, 0.403, 0.9294, -0.03858, 0.3671, 0.9564, -0.1434, 0.2546, 0.866, -0.4389, 0.2398, 0.85, -0.3791, 0.3657, 0.85, -0.3791, 0.3657, 0.866, -0.4389, 0.2398, 0.7208, -0.6636, 0.2004, 0.6924, -0.6444, 0.3246, 0.8444, -0.3531, 0.403, 0.85, -0.3791, 0.3657, 0.6924, -0.6444, 0.3246, 0.684, -0.6244, 0.3772, 0.684, -0.6244, 0.3772, 0.6924, -0.6444, 0.3246, 0.4308, -0.8606, 0.2717, 0.4418, -0.8361, 0.3251, 0.4418, -0.8361, 0.3251, 0.4308, -0.8606, 0.2717, -1.858e-06, -0.9665, 0.2568, -1.726e-07, -0.9549, 0.2969, 0.6924, -0.6444, 0.3246, 0.7208, -0.6636, 0.2004, 0.4444, -0.8782, 0.177, 0.4308, -0.8606, 0.2717, 0.4308, -0.8606, 0.2717, 0.4444, -0.8782, 0.177, -4.928e-06, -0.9847, 0.1744, -1.858e-06, -0.9665, 0.2568, -1.726e-07, -0.9549, 0.2969, -1.858e-06, -0.9665, 0.2568, -0.4308, -0.8606, 0.2717, -0.4418, -0.8361, 0.3251, -1.858e-06, -0.9665, 0.2568, -4.928e-06, -0.9847, 0.1744, -0.4444, -0.8782, 0.177, -0.4308, -0.8606, 0.2717, -0.4308, -0.8606, 0.2717, -0.4444, -0.8782, 0.177, -0.7208, -0.6636, 0.2004, -0.6924, -0.6444, 0.3246, -0.4418, -0.8361, 0.3251, -0.4308, -0.8606, 0.2717, -0.6924, -0.6444, 0.3246, -0.684, -0.6244, 0.3772, -0.684, -0.6244, 0.3772, -0.6924, -0.6444, 0.3246, -0.85, -0.3791, 0.3657, -0.8444, -0.3531, 0.403, -0.8444, -0.3531, 0.403, -0.85, -0.3791, 0.3657, -0.9294, -0.03858, 0.3671, -0.9172, -0.009175, 0.3983, -0.6924, -0.6444, 0.3246, -0.7208, -0.6636, 0.2004, -0.866, -0.4389, 0.2398, -0.85, -0.3791, 0.3657, -0.85, -0.3791, 0.3657, -0.866, -0.4389, 0.2398, -0.9564, -0.1434, 0.2546, -0.9294, -0.03858, 0.3671, -0.7208, -0.6636, 0.2004, -0.7217, -0.6742, 0.157, -0.8816, -0.4509, 0.1399, -0.866, -0.4389, 0.2398, -0.866, -0.4389, 0.2398, -0.8816, -0.4509, 0.1399, -0.9709, -0.1855, 0.1517, -0.9564, -0.1434, 0.2546, -0.7217, -0.6742, 0.157, -0.6997, -0.6765, 0.2297, -0.7916, -0.5006, 0.3503, -0.8816, -0.4509, 0.1399, -0.8816, -0.4509, 0.1399, -0.7916, -0.5006, 0.3503, -0.8694, -0.1527, 0.4698, -0.9709, -0.1855, 0.1517, -0.3865, -0.8291, 0.404, -0.4079, -0.5632, 0.7186, -0.7916, -0.5006, 0.3503, -0.6997, -0.6765, 0.2297, -0.4079, -0.5632, 0.7186, -0.4379, -0.1451, 0.8872, -0.8694, -0.1527, 0.4698, -0.7916, -0.5006, 0.3503, 3.865e-07, -0.5842, 0.8116, 6.872e-07, -0.1506, 0.9886, -0.4379, -0.1451, 0.8872, -0.4079, -0.5632, 0.7186, -7.556e-07, -0.8813, 0.4725, 3.865e-07, -0.5842, 0.8116, -0.4079, -0.5632, 0.7186, -0.3865, -0.8291, 0.404, -3.534e-06, -0.9793, 0.2024, -7.556e-07, -0.8813, 0.4725, -0.3865, -0.8291, 0.404, -0.4269, -0.885, 0.1857, -0.4269, -0.885, 0.1857, -0.3865, -0.8291, 0.404, -0.6997, -0.6765, 0.2297, -0.7217, -0.6742, 0.157, -0.4444, -0.8782, 0.177, -4.928e-06, -0.9847, 0.1744, -3.534e-06, -0.9793, 0.2024, -0.4269, -0.885, 0.1857, -0.4444, -0.8782, 0.177, -0.4269, -0.885, 0.1857, -0.7217, -0.6742, 0.157, -0.7208, -0.6636, 0.2004, 0.4269, -0.885, 0.1857, 0.3865, -0.8291, 0.404, -7.556e-07, -0.8813, 0.4725, -3.534e-06, -0.9793, 0.2024, 0.4444, -0.8782, 0.177, 0.4269, -0.885, 0.1857, -3.534e-06, -0.9793, 0.2024, -4.928e-06, -0.9847, 0.1744, 0.7217, -0.6742, 0.157, 0.6997, -0.6765, 0.2297, 0.3865, -0.8291, 0.404, 0.4269, -0.885, 0.1857, 0.7208, -0.6636, 0.2004, 0.7217, -0.6742, 0.157, 0.4269, -0.885, 0.1857, 0.4444, -0.8782, 0.177, 0.6997, -0.6765, 0.2297, 0.7916, -0.5006, 0.3503, 0.4079, -0.5632, 0.7186, 0.3865, -0.8291, 0.404, 0.3865, -0.8291, 0.404, 0.4079, -0.5632, 0.7186, 3.865e-07, -0.5842, 0.8116, -7.556e-07, -0.8813, 0.4725, 0.7916, -0.5006, 0.3503, 0.8694, -0.1527, 0.4698, 0.4379, -0.1451, 0.8872, 0.4079, -0.5632, 0.7186, 0.4079, -0.5632, 0.7186, 0.4379, -0.1451, 0.8872, 6.872e-07, -0.1506, 0.9886, 3.865e-07, -0.5842, 0.8116, 0.8694, -0.1527, 0.4698, 0.8486, 0.2924, 0.4409, 0.4307, 0.3698, 0.8233, 0.4379, -0.1451, 0.8872, 0.4379, -0.1451, 0.8872, 0.4307, 0.3698, 0.8233, 2.498e-07, 0.3887, 0.9214, 6.872e-07, -0.1506, 0.9886, 0.8486, 0.2924, 0.4409, 0.7171, 0.642, 0.2712, 0.387, 0.8004, 0.4578, 0.4307, 0.3698, 0.8233, 0.4307, 0.3698, 0.8233, 0.387, 0.8004, 0.4578, 3.012e-05, 0.8485, 0.5291, 2.498e-07, 0.3887, 0.9214, 2.498e-07, 0.3887, 0.9214, 3.012e-05, 0.8485, 0.5291, -0.387, 0.8004, 0.4578, -0.4307, 0.3698, 0.8233, 6.872e-07, -0.1506, 0.9886, 2.498e-07, 0.3887, 0.9214, -0.4307, 0.3698, 0.8233, -0.4379, -0.1451, 0.8872, -0.4307, 0.3698, 0.8233, -0.387, 0.8004, 0.4578, -0.7171, 0.642, 0.2712, -0.8486, 0.2923, 0.4409, -0.4379, -0.1451, 0.8872, -0.4307, 0.3698, 0.8233, -0.8486, 0.2923, 0.4409, -0.8694, -0.1527, 0.4698, 7.738e-05, 0.9811, 0.1934, 3.012e-05, 0.8485, 0.5291, 0.387, 0.8004, 0.4578, 0.3685, 0.9124, 0.1781, 0.3685, 0.9124, 0.1781, 0.387, 0.8004, 0.4578, 0.7171, 0.642, 0.2712, 0.7441, 0.6477, 0.1636, 6.492e-05, 0.9805, 0.1965, 7.738e-05, 0.9811, 0.1934, 0.3685, 0.9124, 0.1781, 0.3758, 0.9054, 0.1977, 0.3758, 0.9054, 0.1977, 0.3685, 0.9124, 0.1781, 0.7441, 0.6477, 0.1636, 0.7187, 0.6635, 0.2078, 0.7441, 0.6477, 0.1636, 0.7171, 0.642, 0.2712, 0.8486, 0.2924, 0.4409, 0.9651, 0.2055, 0.1622, 0.7187, 0.6635, 0.2078, 0.7441, 0.6477, 0.1636, 0.9651, 0.2055, 0.1622, 0.9347, 0.2677, 0.2337, 0.9651, 0.2055, 0.1622, 0.8486, 0.2924, 0.4409, 0.8694, -0.1527, 0.4698, 0.9709, -0.1855, 0.1517, 0.9347, 0.2677, 0.2337, 0.9651, 0.2055, 0.1622, 0.9709, -0.1855, 0.1517, 0.9564, -0.1434, 0.2546, 0.9709, -0.1855, 0.1517, 0.8694, -0.1527, 0.4698, 0.7916, -0.5006, 0.3503, 0.8816, -0.4509, 0.1399, 0.9564, -0.1434, 0.2546, 0.9709, -0.1855, 0.1517, 0.8816, -0.4509, 0.1399, 0.866, -0.4389, 0.2398, 0.8816, -0.4509, 0.1399, 0.7916, -0.5006, 0.3503, 0.6997, -0.6765, 0.2297, 0.7217, -0.6742, 0.157, 0.866, -0.4389, 0.2398, 0.8816, -0.4509, 0.1399, 0.7217, -0.6742, 0.157, 0.7208, -0.6636, 0.2004, -0.2098, 1.286e-07, -0.9777, -0.1648, -0.8459, -0.5073, 0.2971, -0.7222, -0.6246, 0.2455, 8.926e-07, -0.9694, -0.03069, 0.8389, 0.5434, -0.1648, 0.8459, -0.5073, 0.2971, 0.7222, -0.6246, 0.487, 0.7945, 0.3628, 0.2971, 0.7222, -0.6246, 0.2455, 8.926e-07, -0.9694, 0.2447, 4.973e-07, -0.9696, 0.3965, 0.8248, -0.4031, 0.2971, -0.7222, -0.6246, 0.487, -0.7945, 0.3628, 0.4489, -0.8803, 0.1532, 0.3965, -0.8248, -0.4031, -0.1648, -0.8459, -0.5073, -0.03069, -0.8389, 0.5434, 0.487, -0.7945, 0.3628, 0.2971, -0.7222, -0.6246, 0.04309, 6.425e-08, 0.9991, -0.03069, 0.8389, 0.5434, 0.487, 0.7945, 0.3628, 0.5461, 9.324e-08, 0.8377, -0.03069, -0.8389, 0.5434, 0.04309, 6.425e-08, 0.9991, 0.5461, 9.324e-08, 0.8377, 0.487, -0.7945, 0.3628, -0.1648, 0.8459, -0.5073, -0.2098, 1.286e-07, -0.9777, 0.2455, 8.926e-07, -0.9694, 0.2971, 0.7222, -0.6246, 0.2455, 8.926e-07, -0.9694, 0.2971, -0.7222, -0.6246, 0.3965, -0.8248, -0.4031, 0.2447, 4.973e-07, -0.9696, 0.5461, 9.324e-08, 0.8377, 0.487, 0.7945, 0.3628, 0.2093, 0.7369, 0.6428, 0.487, -0.7945, 0.3628, 0.5461, 9.324e-08, 0.8377, 0.2093, -0.7369, 0.6428, 0.487, 0.7945, 0.3628, 0.4489, 0.8803, 0.1532, 0.2093, 0.7369, 0.6428, 0.3965, -0.8248, -0.4031, 0.4489, -0.8803, 0.1532, -0.6455, -0.7423, -0.1799, -0.4197, -0.8213, -0.3864, 0.2447, 4.973e-07, -0.9696, 0.3965, -0.8248, -0.4031, -0.4197, -0.8213, -0.3864, -0.08527, -1.165e-08, -0.9964, 0.3965, 0.8248, -0.4031, 0.2447, 4.973e-07, -0.9696, -0.08527, -1.165e-08, -0.9964, -0.4197, 0.8213, -0.3864, -0.2914, 4.794e-07, 0.9566, 0.2093, 0.7369, 0.6428, -0.7434, 0.6581, 0.1194, -0.9749, 4.362e-07, -0.2226, 0.2093, -0.7369, 0.6428, -0.2914, 4.794e-07, 0.9566, -0.9749, 4.362e-07, -0.2226, -0.7434, -0.6581, 0.1194, 0.2093, 0.7369, 0.6428, 0.4489, 0.8803, 0.1532, -0.6455, 0.7423, -0.1799, -0.7434, 0.6581, 0.1194, -0.4197, -0.8213, -0.3864, -0.4197, 0.8213, -0.3864, -0.5348, 0.8099, 0.2411, -0.5348, -0.8099, 0.2411, -0.6455, -0.7423, -0.1799, 0.4489, -0.8803, 0.1532, 0.2093, -0.7369, 0.6428, -0.7434, -0.6581, 0.1194, -0.7434, -0.6581, 0.1194, -0.7434, 0.6581, 0.1194, -0.6455, 0.7423, -0.1799, -0.6455, -0.7423, -0.1799, -0.9749, 4.362e-07, -0.2226, -0.7434, 0.6581, 0.1194, -0.7434, -0.6581, 0.1194, 0.4489, -0.8803, 0.1532, 0.487, -0.7945, 0.3628, 0.2093, -0.7369, 0.6428, -0.6455, 0.7423, -0.1799, 0.4489, 0.8803, 0.1532, 0.3965, 0.8248, -0.4031, -0.4197, 0.8213, -0.3864, -0.6455, -0.7423, -0.1799, -0.6455, 0.7423, -0.1799, -0.4197, 0.8213, -0.3864, -0.4197, -0.8213, -0.3864, 0.4489, 0.8803, 0.1532, 0.487, 0.7945, 0.3628, 0.2971, 0.7222, -0.6246, 0.3965, 0.8248, -0.4031, -0.5348, -0.8099, 0.2411, -0.5348, 0.8099, 0.2411, -0.9427, -4.653e-08, -0.3336, -0.4197, 0.8213, -0.3864, -0.08527, -1.165e-08, -0.9964, -0.9427, -4.653e-08, -0.3336, -0.5348, 0.8099, 0.2411, -0.08527, -1.165e-08, -0.9964, -0.4197, -0.8213, -0.3864, -0.5348, -0.8099, 0.2411, -0.9427, -4.653e-08, -0.3336, 0.6043, 2.259e-07, 0.7968, 0.2093, 0.7369, 0.6428, -0.2914, 4.794e-07, 0.9566, 0.2093, -0.7369, 0.6428, 0.6043, 2.259e-07, 0.7968, -0.2914, 4.794e-07, 0.9566, 0.2093, 0.7369, 0.6428, 0.6043, 2.259e-07, 0.7968, 0.5461, 9.324e-08, 0.8377, 0.2093, -0.7369, 0.6428, 0.5461, 9.324e-08, 0.8377, 0.6043, 2.259e-07, 0.7968])] * 3)])
me_cube_003 = bpy.data.meshes.new('Cube.003')
me_cube_003.from_pydata([(-0.5, -0.5, 0.0), (-0.5, -0.5, 0.8), (-0.5, 0.5, 0.0), (-0.5, 0.5, 0.8), (0.5, -0.5, 0.0), (0.5, -0.5, 0.8), (0.5, 0.5, 0.0), (0.5, 0.5, 0.8)], [], [(0, 1, 3, 2), (2, 3, 7, 6), (6, 7, 5, 4), (4, 5, 1, 0), (2, 6, 4, 0), (7, 3, 1, 5)])
_uv = me_cube_003.uv_layers.new(name='UVMap')
_uv.uv.foreach_set('vector', [0.375, 0.0, 0.625, 0.0, 0.625, 0.25, 0.375, 0.25, 0.375, 0.25, 0.625, 0.25, 0.625, 0.5, 0.375, 0.5, 0.375, 0.5, 0.625, 0.5, 0.625, 0.75, 0.375, 0.75, 0.375, 0.75, 0.625, 0.75, 0.625, 1.0, 0.375, 1.0, 0.125, 0.5, 0.375, 0.5, 0.375, 0.75, 0.125, 0.75, 0.625, 0.5, 0.875, 0.5, 0.875, 0.75, 0.625, 0.75])
me_cube_003.materials.append(mat_brown)
me_cube_003.update()
me_cube_002 = bpy.data.meshes.new('Cube.002')
me_cube_002.from_pydata([(-0.5, -0.5, 0.0), (-0.5, -0.5, 0.4), (-0.5, 0.5, 0.0), (-0.5, 0.5, 0.4), (0.5, -0.5, 0.0), (0.5, -0.5, 0.4), (0.5, 0.5, 0.0), (0.5, 0.5, 0.4)], [], [(0, 1, 3, 2), (2, 3, 7, 6), (6, 7, 5, 4), (4, 5, 1, 0), (2, 6, 4, 0), (7, 3, 1, 5)])
_uv = me_cube_002.uv_layers.new(name='UVMap')
_uv.uv.foreach_set('vector', [0.375, 0.0, 0.625, 0.0, 0.625, 0.25, 0.375, 0.25, 0.375, 0.25, 0.625, 0.25, 0.625, 0.5, 0.375, 0.5, 0.375, 0.5, 0.625, 0.5, 0.625, 0.75, 0.375, 0.75, 0.375, 0.75, 0.625, 0.75, 0.625, 1.0, 0.375, 1.0, 0.125, 0.5, 0.375, 0.5, 0.375, 0.75, 0.125, 0.75, 0.625, 0.5, 0.875, 0.5, 0.875, 0.75, 0.625, 0.75])
me_cube_002.materials.append(mat_brown)
me_cube_002.update()
arm_sneak = bpy.data.armatures.new('Sneak')  # bones are not reproduced

# ---- objects
ob_witness_stand_cam = bpy.data.objects.new('Witness Stand Cam', cam_witness_stand_cam)
ob_witness_stand_guide = bpy.data.objects.new('Witness Stand Guide', me_cylinder)
ob_game_camera_reference = bpy.data.objects.new('Game Camera Reference', me_cube)
ob_sun = bpy.data.objects.new('Sun', light_sun)
ob_armature = bpy.data.objects.new('Armature', arm_sneak)
ob_sneak = bpy.data.objects.new('Sneak', me_cube_018)
ob_small_characters_foot_lader_0_8 = bpy.data.objects.new('Small Characters Foot Lader 0.8', me_cube_003)
ob_all_small_characters_position = bpy.data.objects.new('All Small Characters Position', None)
ob_leaf_s_and_luther_s_position = bpy.data.objects.new("Leaf's and Luther's Position", None)
ob_leaf_and_luther_foot_lader_0_4 = bpy.data.objects.new('Leaf and Luther Foot Lader 0.4', me_cube_002)
ob_tower_toppler_s_position = bpy.data.objects.new("Tower Toppler's Position", None)

# ---- transforms, parenting, visibility, modifiers, constraints
ob_witness_stand_cam.location = (0.0, -6.379, 1.925)
ob_witness_stand_cam.rotation_euler = (1.484, -0.0, 0.0)
ob_witness_stand_cam.hide_select = True
ob_witness_stand_guide.location = (0.0, 0.0, -0.6)
ob_witness_stand_guide.hide_select = True
ob_witness_stand_guide.hide_render = True
ob_game_camera_reference.location = (0.0, 0.0, 1.475)
ob_game_camera_reference.rotation_euler = (-0.08727, 0.0, 0.0)
ob_game_camera_reference.hide_select = True
ob_game_camera_reference.hide_render = True
ob_sun.location = (0.0, 0.0, 0.0)
ob_sun.rotation_euler = (0.9255, -0.6892, -3.862e-08)
ob_sun.hide_select = True
ob_armature.location = (0.0, 0.0, 0.4)
ob_armature.show_in_front = True
ob_armature.lineart.crease_threshold = 0.0
ob_sneak.parent = ob_armature
ob_sneak.location = (0.0, 0.0, 0.0)
ob_sneak.color = (0.8, 0.8, 0.8, 1.0)
ob_sneak.lineart.crease_threshold = 0.0
_vg = ob_sneak.vertex_groups.new(name='Root')
for _i, _w in zip([0, 1, 2, 3, 4, 5, 6, 20, 21, 22, 23, 25, 26, 27, 28, 29, 30, 32, 34, 36, 37, 38, 39, 40, 41, 43, 45, 47, 48, 49, 50, 51], [1.0, 1.0, 0.5, 1.0, 1.0, 0.5, 0.5, 0.5, 0.5, 1.0, 0.5, 0.5, 1.0, 1.0, 1.0, 1.0, 0.5, 0.5, 0.5, 0.5, 1.0, 1.0, 1.0, 1.0, 0.5, 0.5, 0.5, 0.5, 1.0, 1.0, 1.0, 0.5]): _vg.add([_i], _w, 'REPLACE')
_vg = ob_sneak.vertex_groups.new(name='Spine')
for _i, _w in zip([2, 5, 6, 7, 8, 9, 18, 19, 20, 21, 23, 24, 25, 30, 31, 32, 33, 34, 35, 36, 41, 42, 43, 44, 45, 46, 47, 51, 52, 53, 84, 88], [0.5, 0.5, 0.5, 0.5, 0.5, 0.5, 0.5, 0.5, 0.5, 0.5, 0.5, 0.5, 0.5, 0.5, 0.5, 0.5, 0.5, 0.5, 0.5, 0.5, 0.5, 0.5, 0.5, 0.5, 0.5, 0.5, 0.5, 0.5, 0.5, 0.5, 0.5, 0.5]): _vg.add([_i], _w, 'REPLACE')
_vg = ob_sneak.vertex_groups.new(name='Spine.001')
for _i, _w in zip([7, 8, 9, 10, 11, 13, 15, 17, 18, 19, 24, 31, 33, 35, 42, 44, 46, 52, 53, 54, 55, 64, 65, 66, 67, 82, 83, 84, 85, 86, 87, 88], [0.5, 0.5, 0.5, 0.5, 0.5, 0.5, 0.5, 0.5, 0.5, 0.5, 0.5, 0.5, 0.5, 0.5, 0.5, 0.5, 0.5, 0.5, 0.5, 0.5, 0.5, 0.5, 0.5, 0.5, 0.5, 0.5, 0.5, 0.5, 0.5, 0.5, 0.5, 0.5]): _vg.add([_i], _w, 'REPLACE')
_vg = ob_sneak.vertex_groups.new(name='Head')
for _i, _w in zip([10, 11, 12, 13, 14, 15, 16, 17, 54, 55, 56, 57, 58, 59, 60, 61, 62, 63, 64, 65, 66, 67, 68, 69, 70, 71, 72, 73, 74, 75, 76, 77, 78, 79, 80, 81, 82, 83, 85, 86, 87], [0.5, 0.5, 1.0, 0.5, 1.0, 0.5, 1.0, 0.5, 0.5, 0.5, 1.0, 1.0, 1.0, 1.0, 1.0, 1.0, 1.0, 1.0, 0.5, 0.5, 0.5, 0.5, 1.0, 1.0, 1.0, 1.0, 1.0, 1.0, 1.0, 1.0, 1.0, 1.0, 1.0, 1.0, 1.0, 1.0, 0.5, 0.5, 0.5, 0.5, 0.5]): _vg.add([_i], _w, 'REPLACE')
_vg = ob_sneak.vertex_groups.new(name='Arm')
for _i, _w in zip([89, 90, 91, 92, 93, 94, 95, 96, 97, 98, 99, 100], [1.0, 1.0, 1.0, 1.0, 1.0, 1.0, 0.5, 0.5, 0.5, 0.5, 0.5, 0.5]): _vg.add([_i], _w, 'REPLACE')
_vg = ob_sneak.vertex_groups.new(name='Fingers')
_vg.add([103, 105, 106, 109, 111, 112, 113, 114, 115, 116, 120], 1.0, 'REPLACE')
_vg = ob_sneak.vertex_groups.new(name='Thumb')
_vg.add([101, 102, 104, 107, 108, 110, 117, 118, 119], 1.0, 'REPLACE')
_m = ob_sneak.modifiers.new('Armature', 'ARMATURE')
_m.object = ob_armature
_m.use_deform_preserve_volume = True
ob_small_characters_foot_lader_0_8.location = (0.0, 0.0, 0.0)
ob_small_characters_foot_lader_0_8.hide_render = True
ob_all_small_characters_position.location = (0.0, 0.0, 0.8)
ob_all_small_characters_position.rotation_euler = (-1.571, 0.0, 0.0)
ob_all_small_characters_position.lock_location = (True, True, True)
ob_all_small_characters_position.lock_rotation = (True, True, True)
ob_all_small_characters_position.lock_scale = (True, True, True)
ob_all_small_characters_position.empty_display_type = 'SINGLE_ARROW'
ob_leaf_s_and_luther_s_position.location = (0.0, 0.0, 0.4)
ob_leaf_s_and_luther_s_position.rotation_euler = (-1.571, 0.0, 0.0)
ob_leaf_s_and_luther_s_position.lock_location = (True, True, True)
ob_leaf_s_and_luther_s_position.lock_rotation = (True, True, True)
ob_leaf_s_and_luther_s_position.lock_scale = (True, True, True)
ob_leaf_s_and_luther_s_position.empty_display_type = 'SINGLE_ARROW'
ob_leaf_and_luther_foot_lader_0_4.location = (0.0, 0.0, 0.0)
ob_leaf_and_luther_foot_lader_0_4.hide_render = True
ob_tower_toppler_s_position.location = (0.0, 0.0, 1.0)
ob_tower_toppler_s_position.rotation_euler = (-1.571, 0.0, 0.0)
ob_tower_toppler_s_position.lock_location = (True, True, True)
ob_tower_toppler_s_position.lock_rotation = (True, True, True)
ob_tower_toppler_s_position.lock_scale = (True, True, True)
ob_tower_toppler_s_position.empty_display_type = 'SINGLE_ARROW'

# ---- collection membership
col_witness_stand.objects.link(ob_witness_stand_cam)
col_witness_stand.objects.link(ob_witness_stand_guide)
col_witness_stand.objects.link(ob_game_camera_reference)
col_witness_stand.objects.link(ob_sun)
col_witness_stand.objects.link(ob_armature)
col_witness_stand.objects.link(ob_sneak)
col_small_characters_stand.objects.link(ob_small_characters_foot_lader_0_8)
col_small_characters_stand.objects.link(ob_all_small_characters_position)
col_leaf_and_luther_stand.objects.link(ob_leaf_s_and_luther_s_position)
col_leaf_and_luther_stand.objects.link(ob_leaf_and_luther_foot_lader_0_4)
col_tower_toppler_position.objects.link(ob_tower_toppler_s_position)
def _layer_coll(name, lc=None):
    lc = lc or bpy.context.view_layer.layer_collection
    for c in lc.children:
        if c.name == name: return c
        r = _layer_coll(name, c)
        if r: return r
_layer_coll('Small Characters Stand').exclude = True
_layer_coll('Leaf and Luther Stand').exclude = True
_layer_coll('Tower Toppler Position').exclude = True

# ---- scene / render settings (as saved in the file)
scene.camera = ob_witness_stand_cam
scene.frame_start = 1; scene.frame_end = 60; scene.frame_set(1)
scene.render.engine = 'BLENDER_EEVEE_NEXT'
scene.render.resolution_x = 512
scene.render.resolution_y = 512
scene.render.film_transparent = True
scene.cycles.use_denoising = False
scene.cycles.samples = 128
scene.cycles.sampling_pattern = 'TABULATED_SOBOL'
scene.cycles.use_adaptive_sampling = False
scene.cycles.use_light_tree = False
scene.view_settings.view_transform = 'Filmic'
bpy.context.view_layer.update()
